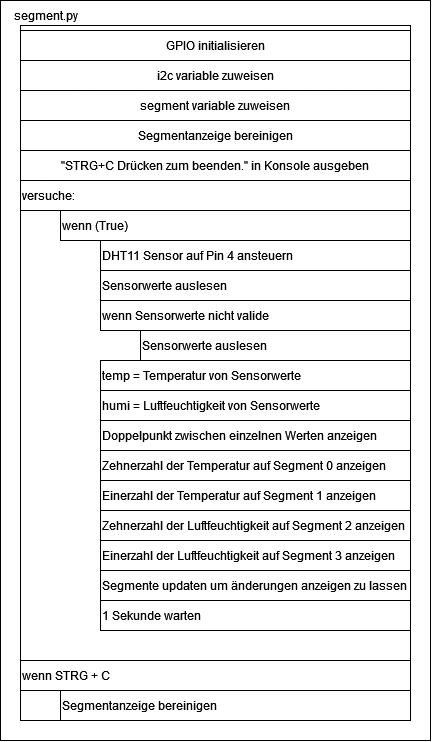

The diagram above was exported from draw.io. Its source (the exported page's mxGraphModel, read from the mxfile embedded in the PNG):
<mxGraphModel dx="981" dy="519" grid="1" gridSize="10" guides="1" tooltips="1" connect="1" arrows="1" fold="1" page="1" pageScale="1" pageWidth="850" pageHeight="1100" math="0" shadow="0">
  <root>
    <mxCell id="0" />
    <mxCell id="1" parent="0" />
    <mxCell id="7yRM15wsDrilPyYiDKoJ-1" value="" style="rounded=0;whiteSpace=wrap;html=1;" vertex="1" parent="1">
      <mxGeometry x="200" y="40" width="430" height="740" as="geometry" />
    </mxCell>
    <mxCell id="7yRM15wsDrilPyYiDKoJ-2" value="" style="rounded=0;whiteSpace=wrap;html=1;" vertex="1" parent="1">
      <mxGeometry x="220" y="65" width="390" height="695" as="geometry" />
    </mxCell>
    <mxCell id="7yRM15wsDrilPyYiDKoJ-3" value="segment.py" style="text;html=1;align=center;verticalAlign=middle;resizable=0;points=[];autosize=1;strokeColor=none;fillColor=none;" vertex="1" parent="1">
      <mxGeometry x="200" y="40" width="90" height="30" as="geometry" />
    </mxCell>
    <mxCell id="7yRM15wsDrilPyYiDKoJ-4" value="GPIO initialisieren" style="rounded=0;whiteSpace=wrap;html=1;" vertex="1" parent="1">
      <mxGeometry x="220" y="70" width="390" height="30" as="geometry" />
    </mxCell>
    <mxCell id="7yRM15wsDrilPyYiDKoJ-5" value="i2c variable zuweisen" style="rounded=0;whiteSpace=wrap;html=1;" vertex="1" parent="1">
      <mxGeometry x="220" y="100" width="390" height="30" as="geometry" />
    </mxCell>
    <mxCell id="7yRM15wsDrilPyYiDKoJ-6" value="segment variable zuweisen" style="rounded=0;whiteSpace=wrap;html=1;" vertex="1" parent="1">
      <mxGeometry x="220" y="130" width="390" height="30" as="geometry" />
    </mxCell>
    <mxCell id="7yRM15wsDrilPyYiDKoJ-7" value="Segmentanzeige bereinigen" style="rounded=0;whiteSpace=wrap;html=1;" vertex="1" parent="1">
      <mxGeometry x="220" y="160" width="390" height="30" as="geometry" />
    </mxCell>
    <mxCell id="7yRM15wsDrilPyYiDKoJ-8" value="&quot;STRG+C Drücken zum beenden.&quot; in Konsole ausgeben" style="rounded=0;whiteSpace=wrap;html=1;" vertex="1" parent="1">
      <mxGeometry x="220" y="190" width="390" height="30" as="geometry" />
    </mxCell>
    <mxCell id="7yRM15wsDrilPyYiDKoJ-9" value="versuche:" style="rounded=0;whiteSpace=wrap;html=1;align=left;" vertex="1" parent="1">
      <mxGeometry x="220" y="220" width="390" height="30" as="geometry" />
    </mxCell>
    <mxCell id="7yRM15wsDrilPyYiDKoJ-10" value="wenn (True)" style="rounded=0;whiteSpace=wrap;html=1;align=left;" vertex="1" parent="1">
      <mxGeometry x="260" y="250" width="350" height="30" as="geometry" />
    </mxCell>
    <mxCell id="7yRM15wsDrilPyYiDKoJ-11" value="DHT11 Sensor auf Pin 4 ansteuern" style="rounded=0;whiteSpace=wrap;html=1;align=left;" vertex="1" parent="1">
      <mxGeometry x="300" y="280" width="310" height="30" as="geometry" />
    </mxCell>
    <mxCell id="7yRM15wsDrilPyYiDKoJ-12" value="Sensorwerte auslesen" style="rounded=0;whiteSpace=wrap;html=1;align=left;" vertex="1" parent="1">
      <mxGeometry x="300" y="310" width="310" height="30" as="geometry" />
    </mxCell>
    <mxCell id="7yRM15wsDrilPyYiDKoJ-13" value="wenn Sensorwerte nicht valide" style="rounded=0;whiteSpace=wrap;html=1;align=left;" vertex="1" parent="1">
      <mxGeometry x="300" y="340" width="310" height="30" as="geometry" />
    </mxCell>
    <mxCell id="7yRM15wsDrilPyYiDKoJ-14" value="Sensorwerte auslesen" style="rounded=0;whiteSpace=wrap;html=1;align=left;" vertex="1" parent="1">
      <mxGeometry x="340" y="370" width="270" height="30" as="geometry" />
    </mxCell>
    <mxCell id="7yRM15wsDrilPyYiDKoJ-15" value="temp = temperatur von Sensorwerte" style="rounded=0;whiteSpace=wrap;html=1;align=left;" vertex="1" parent="1">
      <mxGeometry x="300" y="400" width="310" height="30" as="geometry" />
    </mxCell>
    <mxCell id="7yRM15wsDrilPyYiDKoJ-16" value="temp = Temperatur von Sensorwerte" style="rounded=0;whiteSpace=wrap;html=1;align=left;" vertex="1" parent="1">
      <mxGeometry x="300" y="400" width="310" height="30" as="geometry" />
    </mxCell>
    <mxCell id="7yRM15wsDrilPyYiDKoJ-17" value="humi = Luftfeuchtigkeit von Sensorwerte" style="rounded=0;whiteSpace=wrap;html=1;align=left;" vertex="1" parent="1">
      <mxGeometry x="300" y="430" width="310" height="30" as="geometry" />
    </mxCell>
    <mxCell id="7yRM15wsDrilPyYiDKoJ-18" value="Doppelpunkt zwischen einzelnen Werten anzeigen" style="rounded=0;whiteSpace=wrap;html=1;align=left;" vertex="1" parent="1">
      <mxGeometry x="300" y="460" width="310" height="30" as="geometry" />
    </mxCell>
    <mxCell id="7yRM15wsDrilPyYiDKoJ-19" value="Zehnerzahl der Temperatur auf Segment 0 anzeigen" style="rounded=0;whiteSpace=wrap;html=1;align=left;" vertex="1" parent="1">
      <mxGeometry x="300" y="490" width="310" height="30" as="geometry" />
    </mxCell>
    <mxCell id="7yRM15wsDrilPyYiDKoJ-23" value="Einerzahl der Temperatur auf Segment 1 anzeigen" style="rounded=0;whiteSpace=wrap;html=1;align=left;" vertex="1" parent="1">
      <mxGeometry x="300" y="520" width="310" height="30" as="geometry" />
    </mxCell>
    <mxCell id="7yRM15wsDrilPyYiDKoJ-24" value="Zehnerzahl der Luftfeuchtigkeit auf Segment 2 anzeigen" style="rounded=0;whiteSpace=wrap;html=1;align=left;" vertex="1" parent="1">
      <mxGeometry x="300" y="550" width="310" height="30" as="geometry" />
    </mxCell>
    <mxCell id="7yRM15wsDrilPyYiDKoJ-25" value="Einerzahl der Luftfeuchtigkeit auf Segment 3 anzeigen" style="rounded=0;whiteSpace=wrap;html=1;align=left;" vertex="1" parent="1">
      <mxGeometry x="300" y="580" width="310" height="30" as="geometry" />
    </mxCell>
    <mxCell id="7yRM15wsDrilPyYiDKoJ-26" value="Segmente updaten um änderungen anzeigen zu lassen" style="rounded=0;whiteSpace=wrap;html=1;align=left;" vertex="1" parent="1">
      <mxGeometry x="300" y="610" width="310" height="30" as="geometry" />
    </mxCell>
    <mxCell id="7yRM15wsDrilPyYiDKoJ-27" value="1 Sekunde warten" style="rounded=0;whiteSpace=wrap;html=1;align=left;" vertex="1" parent="1">
      <mxGeometry x="300" y="640" width="310" height="30" as="geometry" />
    </mxCell>
    <mxCell id="7yRM15wsDrilPyYiDKoJ-28" value="wenn STRG + C" style="rounded=0;whiteSpace=wrap;html=1;align=left;" vertex="1" parent="1">
      <mxGeometry x="220" y="700" width="390" height="30" as="geometry" />
    </mxCell>
    <mxCell id="7yRM15wsDrilPyYiDKoJ-29" value="Segmentanzeige bereinigen" style="rounded=0;whiteSpace=wrap;html=1;align=left;" vertex="1" parent="1">
      <mxGeometry x="260" y="730" width="350" height="30" as="geometry" />
    </mxCell>
  </root>
</mxGraphModel>